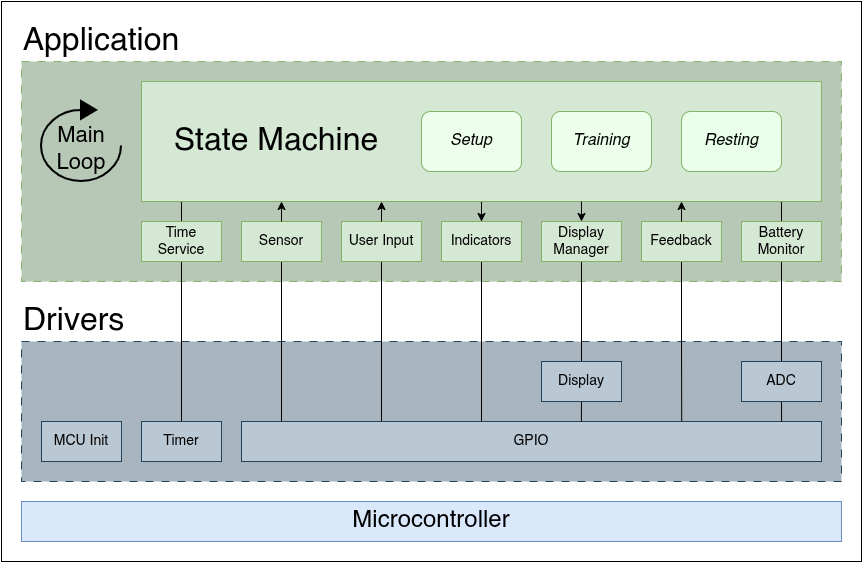

The diagram above was exported from draw.io. Its source (the exported page's mxGraphModel, read from the mxfile embedded in the PNG):
<mxGraphModel dx="1615" dy="514" grid="1" gridSize="10" guides="1" tooltips="1" connect="1" arrows="1" fold="1" page="1" pageScale="1" pageWidth="827" pageHeight="1169" math="0" shadow="0">
  <root>
    <mxCell id="0" />
    <mxCell id="1" parent="0" />
    <mxCell id="Mr8cd3atcsqyaLttmXww-104" parent="1" style="rounded=0;whiteSpace=wrap;html=1;" value="" vertex="1">
      <mxGeometry height="560" width="860" x="-60" y="120" as="geometry" />
    </mxCell>
    <mxCell id="Mr8cd3atcsqyaLttmXww-77" parent="1" style="rounded=0;whiteSpace=wrap;html=1;dashed=1;dashPattern=8 8;movable=1;resizable=1;rotatable=1;deletable=1;editable=1;locked=0;connectable=1;fillColor=#A8B5BE;strokeColor=#23445d;" value="" vertex="1">
      <mxGeometry height="140" width="820" x="-40" y="460" as="geometry" />
    </mxCell>
    <mxCell id="Mr8cd3atcsqyaLttmXww-78" parent="1" style="rounded=0;whiteSpace=wrap;html=1;dashed=1;dashPattern=8 8;movable=1;resizable=1;rotatable=1;deletable=1;editable=1;locked=0;connectable=1;fillColor=#B7C8B7;strokeColor=#82b366;" value="" vertex="1">
      <mxGeometry height="220" width="820" x="-40" y="180" as="geometry" />
    </mxCell>
    <mxCell id="Mr8cd3atcsqyaLttmXww-103" edge="1" parent="1" source="Mr8cd3atcsqyaLttmXww-2" style="edgeStyle=orthogonalEdgeStyle;rounded=0;orthogonalLoop=1;jettySize=auto;html=1;entryX=0.941;entryY=1.001;entryDx=0;entryDy=0;entryPerimeter=0;endArrow=none;endFill=0;" target="qKHhR0OHJzc-YvPyIl-I-12">
      <mxGeometry relative="1" as="geometry" />
    </mxCell>
    <mxCell id="Mr8cd3atcsqyaLttmXww-94" edge="1" parent="1" source="Mr8cd3atcsqyaLttmXww-68" style="edgeStyle=orthogonalEdgeStyle;rounded=0;orthogonalLoop=1;jettySize=auto;html=1;entryX=0.059;entryY=0.995;entryDx=0;entryDy=0;entryPerimeter=0;endArrow=none;endFill=0;" target="qKHhR0OHJzc-YvPyIl-I-12">
      <mxGeometry relative="1" as="geometry" />
    </mxCell>
    <mxCell id="qKHhR0OHJzc-YvPyIl-I-1" parent="1" style="rounded=0;whiteSpace=wrap;html=1;fillColor=#dae8fc;strokeColor=#6c8ebf;" value="&lt;font style=&quot;font-size: 24px;&quot;&gt;Microcontroller&lt;/font&gt;" vertex="1">
      <mxGeometry height="40" width="820" x="-40" y="620" as="geometry" />
    </mxCell>
    <mxCell id="gDiBUK1f_B13-N8OkJG_-1" edge="1" parent="1" source="Mr8cd3atcsqyaLttmXww-1" style="edgeStyle=orthogonalEdgeStyle;rounded=0;orthogonalLoop=1;jettySize=auto;html=1;entryX=0.759;entryY=0.011;entryDx=0;entryDy=0;entryPerimeter=0;endArrow=none;endFill=0;" target="y-e_QeTR4LJhACAAdcG3-10">
      <mxGeometry relative="1" as="geometry">
        <Array as="points" />
      </mxGeometry>
    </mxCell>
    <mxCell id="Mr8cd3atcsqyaLttmXww-1" parent="1" style="rounded=0;whiteSpace=wrap;html=1;fillColor=#d5e8d4;strokeColor=#82b366;" value="&lt;font style=&quot;font-size: 14px;&quot;&gt;Feedback&lt;/font&gt;" vertex="1">
      <mxGeometry height="40" width="80" x="580" y="340" as="geometry" />
    </mxCell>
    <mxCell id="Mr8cd3atcsqyaLttmXww-62" edge="1" parent="1" source="Mr8cd3atcsqyaLttmXww-2" style="edgeStyle=orthogonalEdgeStyle;rounded=0;orthogonalLoop=1;jettySize=auto;html=1;exitX=0.5;exitY=1;exitDx=0;exitDy=0;entryX=0.5;entryY=0;entryDx=0;entryDy=0;endArrow=none;endFill=0;" target="y-e_QeTR4LJhACAAdcG3-13">
      <mxGeometry relative="1" as="geometry" />
    </mxCell>
    <mxCell id="Mr8cd3atcsqyaLttmXww-2" parent="1" style="rounded=0;whiteSpace=wrap;html=1;fillColor=#d5e8d4;strokeColor=#82b366;" value="&lt;font style=&quot;font-size: 14px;&quot;&gt;Battery Monitor&lt;/font&gt;" vertex="1">
      <mxGeometry height="40" width="80" x="680" y="340" as="geometry" />
    </mxCell>
    <mxCell id="Mr8cd3atcsqyaLttmXww-85" edge="1" parent="1" source="Mr8cd3atcsqyaLttmXww-18" style="edgeStyle=orthogonalEdgeStyle;rounded=0;orthogonalLoop=1;jettySize=auto;html=1;endArrow=none;endFill=0;">
      <mxGeometry relative="1" as="geometry">
        <mxPoint x="420" y="580" as="targetPoint" />
      </mxGeometry>
    </mxCell>
    <mxCell id="Mr8cd3atcsqyaLttmXww-97" edge="1" parent="1" source="Mr8cd3atcsqyaLttmXww-18" style="edgeStyle=orthogonalEdgeStyle;rounded=0;orthogonalLoop=1;jettySize=auto;html=1;entryX=0.5;entryY=1;entryDx=0;entryDy=0;startArrow=classic;startFill=1;endArrow=none;endFill=0;" target="qKHhR0OHJzc-YvPyIl-I-12">
      <mxGeometry relative="1" as="geometry" />
    </mxCell>
    <mxCell id="Mr8cd3atcsqyaLttmXww-18" parent="1" style="rounded=0;whiteSpace=wrap;html=1;fillColor=#d5e8d4;strokeColor=#82b366;" value="&lt;font style=&quot;font-size: 14px;&quot;&gt;Indicators&lt;/font&gt;" vertex="1">
      <mxGeometry height="40" width="80" x="380" y="340" as="geometry" />
    </mxCell>
    <mxCell id="Mr8cd3atcsqyaLttmXww-84" edge="1" parent="1" source="Mr8cd3atcsqyaLttmXww-19" style="edgeStyle=orthogonalEdgeStyle;rounded=0;orthogonalLoop=1;jettySize=auto;html=1;exitX=0.5;exitY=1;exitDx=0;exitDy=0;endArrow=none;endFill=0;">
      <mxGeometry relative="1" as="geometry">
        <mxPoint x="320" y="580" as="targetPoint" />
      </mxGeometry>
    </mxCell>
    <mxCell id="Mr8cd3atcsqyaLttmXww-19" parent="1" style="rounded=0;whiteSpace=wrap;html=1;fillColor=#d5e8d4;strokeColor=#82b366;" value="&lt;font style=&quot;font-size: 14px;&quot;&gt;User Input&lt;/font&gt;" vertex="1">
      <mxGeometry height="40" width="80" x="280" y="340" as="geometry" />
    </mxCell>
    <mxCell id="Mr8cd3atcsqyaLttmXww-83" edge="1" parent="1" source="Mr8cd3atcsqyaLttmXww-21" style="edgeStyle=orthogonalEdgeStyle;rounded=0;orthogonalLoop=1;jettySize=auto;html=1;exitX=0.5;exitY=1;exitDx=0;exitDy=0;endArrow=none;endFill=0;">
      <mxGeometry relative="1" as="geometry">
        <mxPoint x="220" y="580" as="targetPoint" />
      </mxGeometry>
    </mxCell>
    <mxCell id="Mr8cd3atcsqyaLttmXww-21" parent="1" style="rounded=0;whiteSpace=wrap;html=1;fillColor=#d5e8d4;strokeColor=#82b366;" value="&lt;font style=&quot;font-size: 14px;&quot;&gt;Sensor&lt;/font&gt;" vertex="1">
      <mxGeometry height="40" width="80" x="180" y="340" as="geometry" />
    </mxCell>
    <mxCell id="Mr8cd3atcsqyaLttmXww-55" edge="1" parent="1" source="Mr8cd3atcsqyaLttmXww-27" style="edgeStyle=orthogonalEdgeStyle;rounded=0;orthogonalLoop=1;jettySize=auto;html=1;exitX=0.5;exitY=1;exitDx=0;exitDy=0;entryX=0.5;entryY=0;entryDx=0;entryDy=0;endArrow=none;endFill=0;" target="Mr8cd3atcsqyaLttmXww-5">
      <mxGeometry relative="1" as="geometry" />
    </mxCell>
    <mxCell id="Mr8cd3atcsqyaLttmXww-27" parent="1" style="rounded=0;whiteSpace=wrap;html=1;fillColor=#d5e8d4;strokeColor=#82b366;" value="&lt;font style=&quot;font-size: 14px;&quot;&gt;Display Manager&lt;/font&gt;" vertex="1">
      <mxGeometry height="40" width="80" x="480" y="340" as="geometry" />
    </mxCell>
    <mxCell id="Mr8cd3atcsqyaLttmXww-32" connectable="0" parent="1" style="group;fillColor=#EAFFE9;strokeColor=#82b366;" value="" vertex="1">
      <mxGeometry height="120" width="680" x="80" y="200" as="geometry" />
    </mxCell>
    <mxCell id="qKHhR0OHJzc-YvPyIl-I-12" parent="Mr8cd3atcsqyaLttmXww-32" style="rounded=0;whiteSpace=wrap;html=1;fillColor=#d5e8d4;strokeColor=#82b366;" value="" vertex="1">
      <mxGeometry height="120" width="680" as="geometry" />
    </mxCell>
    <mxCell id="y-e_QeTR4LJhACAAdcG3-2" parent="Mr8cd3atcsqyaLttmXww-32" style="rounded=1;whiteSpace=wrap;html=1;fillColor=#EDFFEC;strokeColor=#82b366;" value="&lt;i style=&quot;&quot;&gt;&lt;font style=&quot;font-size: 16px;&quot;&gt;Setup&lt;/font&gt;&lt;/i&gt;" vertex="1">
      <mxGeometry height="60" width="100" x="280" y="30" as="geometry" />
    </mxCell>
    <mxCell id="y-e_QeTR4LJhACAAdcG3-3" parent="Mr8cd3atcsqyaLttmXww-32" style="rounded=1;whiteSpace=wrap;html=1;fillColor=#ECFFEB;strokeColor=#82b366;" value="&lt;i style=&quot;&quot;&gt;&lt;font style=&quot;font-size: 16px;&quot;&gt;Training&lt;/font&gt;&lt;/i&gt;" vertex="1">
      <mxGeometry height="60" width="100" x="410" y="30" as="geometry" />
    </mxCell>
    <mxCell id="y-e_QeTR4LJhACAAdcG3-4" parent="Mr8cd3atcsqyaLttmXww-32" style="rounded=1;whiteSpace=wrap;html=1;fillColor=#EAFFE9;strokeColor=#82b366;" value="&lt;i style=&quot;&quot;&gt;&lt;font style=&quot;font-size: 16px;&quot;&gt;Resting&lt;/font&gt;&lt;/i&gt;" vertex="1">
      <mxGeometry height="60" width="100" x="540" y="30" as="geometry" />
    </mxCell>
    <mxCell id="y-e_QeTR4LJhACAAdcG3-7" parent="Mr8cd3atcsqyaLttmXww-32" style="text;html=1;whiteSpace=wrap;strokeColor=none;fillColor=none;align=center;verticalAlign=middle;rounded=0;" value="&lt;font style=&quot;font-size: 32px;&quot;&gt;State Machine&lt;/font&gt;" vertex="1">
      <mxGeometry height="73.12" width="210" x="30" y="23.439999999999998" as="geometry" />
    </mxCell>
    <mxCell id="Mr8cd3atcsqyaLttmXww-72" edge="1" parent="1" source="Mr8cd3atcsqyaLttmXww-68" style="edgeStyle=orthogonalEdgeStyle;rounded=0;orthogonalLoop=1;jettySize=auto;html=1;exitX=0.5;exitY=1;exitDx=0;exitDy=0;entryX=0.5;entryY=0;entryDx=0;entryDy=0;endArrow=none;endFill=0;" target="y-e_QeTR4LJhACAAdcG3-11">
      <mxGeometry relative="1" as="geometry" />
    </mxCell>
    <mxCell id="Mr8cd3atcsqyaLttmXww-68" parent="1" style="rounded=0;whiteSpace=wrap;html=1;fillColor=#d5e8d4;strokeColor=#82b366;" value="&lt;font style=&quot;font-size: 14px;&quot;&gt;Time Service&lt;/font&gt;" vertex="1">
      <mxGeometry height="40" width="80" x="80" y="340" as="geometry" />
    </mxCell>
    <mxCell id="Mr8cd3atcsqyaLttmXww-80" parent="1" style="text;html=1;whiteSpace=wrap;strokeColor=none;fillColor=none;align=center;verticalAlign=middle;rounded=0;" value="&lt;font style=&quot;font-size: 32px;&quot;&gt;Application&lt;/font&gt;" vertex="1">
      <mxGeometry height="40" width="160" x="-40" y="140" as="geometry" />
    </mxCell>
    <mxCell id="Mr8cd3atcsqyaLttmXww-90" parent="1" style="html=1;verticalLabelPosition=bottom;align=center;labelBackgroundColor=#ffffff;verticalAlign=top;strokeWidth=2;strokeColor=#000000;shadow=0;dashed=0;shape=mxgraph.ios7.icons.reload;fillColor=#000000;" value="" vertex="1">
      <mxGeometry height="80" width="80" x="-20" y="220" as="geometry" />
    </mxCell>
    <mxCell id="Mr8cd3atcsqyaLttmXww-91" parent="1" style="text;html=1;whiteSpace=wrap;strokeColor=none;fillColor=none;align=center;verticalAlign=middle;rounded=0;" value="&lt;font style=&quot;font-size: 22px;&quot;&gt;Main&lt;br&gt;Loop&lt;/font&gt;" vertex="1">
      <mxGeometry height="55" width="80" x="-20" y="240" as="geometry" />
    </mxCell>
    <mxCell id="Mr8cd3atcsqyaLttmXww-95" edge="1" parent="1" source="Mr8cd3atcsqyaLttmXww-21" style="edgeStyle=orthogonalEdgeStyle;rounded=0;orthogonalLoop=1;jettySize=auto;html=1;entryX=0.206;entryY=1;entryDx=0;entryDy=0;entryPerimeter=0;" target="qKHhR0OHJzc-YvPyIl-I-12">
      <mxGeometry relative="1" as="geometry" />
    </mxCell>
    <mxCell id="Mr8cd3atcsqyaLttmXww-96" edge="1" parent="1" source="Mr8cd3atcsqyaLttmXww-19" style="edgeStyle=orthogonalEdgeStyle;rounded=0;orthogonalLoop=1;jettySize=auto;html=1;exitX=0.5;exitY=0;exitDx=0;exitDy=0;entryX=0.353;entryY=1;entryDx=0;entryDy=0;entryPerimeter=0;" target="qKHhR0OHJzc-YvPyIl-I-12">
      <mxGeometry relative="1" as="geometry" />
    </mxCell>
    <mxCell id="Mr8cd3atcsqyaLttmXww-101" edge="1" parent="1" source="Mr8cd3atcsqyaLttmXww-27" style="edgeStyle=orthogonalEdgeStyle;rounded=0;orthogonalLoop=1;jettySize=auto;html=1;exitX=0.5;exitY=0;exitDx=0;exitDy=0;entryX=0.647;entryY=1;entryDx=0;entryDy=0;entryPerimeter=0;startArrow=classic;startFill=1;endArrow=none;endFill=0;" target="qKHhR0OHJzc-YvPyIl-I-12">
      <mxGeometry relative="1" as="geometry" />
    </mxCell>
    <mxCell id="Mr8cd3atcsqyaLttmXww-102" edge="1" parent="1" source="Mr8cd3atcsqyaLttmXww-1" style="edgeStyle=orthogonalEdgeStyle;rounded=0;orthogonalLoop=1;jettySize=auto;html=1;exitX=0.5;exitY=0;exitDx=0;exitDy=0;">
      <mxGeometry relative="1" as="geometry">
        <mxPoint x="620" y="320" as="targetPoint" />
      </mxGeometry>
    </mxCell>
    <mxCell id="y-e_QeTR4LJhACAAdcG3-9" parent="1" style="rounded=0;whiteSpace=wrap;html=1;fillColor=#bac8d3;strokeColor=#23445d;" value="&lt;font style=&quot;font-size: 14px;&quot;&gt;MCU Init&lt;/font&gt;" vertex="1">
      <mxGeometry height="40" width="80" x="-20" y="540" as="geometry" />
    </mxCell>
    <mxCell id="y-e_QeTR4LJhACAAdcG3-10" parent="1" style="rounded=0;whiteSpace=wrap;html=1;fillColor=#bac8d3;strokeColor=#23445d;" value="&lt;font style=&quot;font-size: 14px;&quot;&gt;GPIO&lt;/font&gt;" vertex="1">
      <mxGeometry height="40" width="580" x="180" y="540" as="geometry" />
    </mxCell>
    <mxCell id="y-e_QeTR4LJhACAAdcG3-11" parent="1" style="rounded=0;whiteSpace=wrap;html=1;fillColor=#bac8d3;strokeColor=#23445d;" value="&lt;font style=&quot;font-size: 14px;&quot;&gt;Timer&lt;/font&gt;" vertex="1">
      <mxGeometry height="40" width="80" x="80" y="540" as="geometry" />
    </mxCell>
    <mxCell id="Mr8cd3atcsqyaLttmXww-88" edge="1" parent="1" source="y-e_QeTR4LJhACAAdcG3-13" style="edgeStyle=orthogonalEdgeStyle;rounded=0;orthogonalLoop=1;jettySize=auto;html=1;exitX=0.5;exitY=1;exitDx=0;exitDy=0;endArrow=none;endFill=0;">
      <mxGeometry relative="1" as="geometry">
        <mxPoint x="720.1034482758621" y="540" as="targetPoint" />
      </mxGeometry>
    </mxCell>
    <mxCell id="y-e_QeTR4LJhACAAdcG3-13" parent="1" style="rounded=0;whiteSpace=wrap;html=1;fillColor=#bac8d3;strokeColor=#23445d;" value="&lt;font style=&quot;font-size: 14px;&quot;&gt;ADC&lt;/font&gt;" vertex="1">
      <mxGeometry height="40" width="80" x="680" y="480" as="geometry" />
    </mxCell>
    <mxCell id="Mr8cd3atcsqyaLttmXww-86" edge="1" parent="1" source="Mr8cd3atcsqyaLttmXww-5" style="edgeStyle=orthogonalEdgeStyle;rounded=0;orthogonalLoop=1;jettySize=auto;html=1;exitX=0.5;exitY=1;exitDx=0;exitDy=0;endArrow=none;endFill=0;">
      <mxGeometry relative="1" as="geometry">
        <mxPoint x="519.8571428571429" y="540" as="targetPoint" />
      </mxGeometry>
    </mxCell>
    <mxCell id="Mr8cd3atcsqyaLttmXww-5" parent="1" style="rounded=0;whiteSpace=wrap;html=1;fillColor=#bac8d3;strokeColor=#23445d;" value="&lt;font style=&quot;font-size: 14px;&quot;&gt;Display&lt;/font&gt;" vertex="1">
      <mxGeometry height="40" width="80" x="480" y="480" as="geometry" />
    </mxCell>
    <mxCell id="Mr8cd3atcsqyaLttmXww-81" parent="1" style="text;html=1;whiteSpace=wrap;strokeColor=none;fillColor=none;align=left;verticalAlign=middle;rounded=0;" value="&lt;font style=&quot;font-size: 32px;&quot;&gt;Drivers&lt;/font&gt;" vertex="1">
      <mxGeometry height="40" width="100" x="-40" y="420" as="geometry" />
    </mxCell>
  </root>
</mxGraphModel>